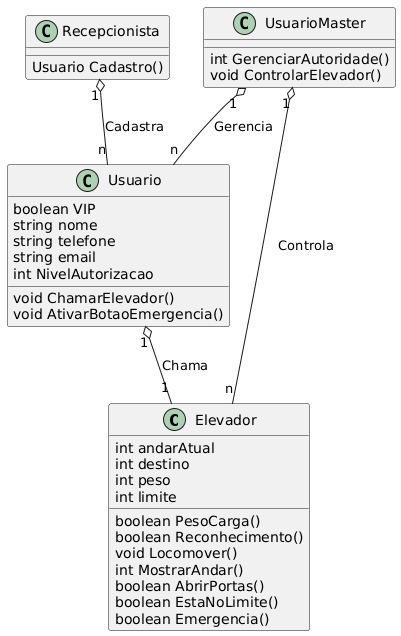

The diagram above was rendered by PlantUML. Its source (embedded in the PNG):
@startuml
class Elevador {
    int andarAtual
    int destino
    int peso
    int limite
    boolean PesoCarga()
    boolean Reconhecimento()
    void Locomover()
    int MostrarAndar()
    boolean AbrirPortas()
    boolean EstaNoLimite()
    boolean Emergencia()
}

class Recepcionista{
    Usuario Cadastro()
}

class Usuario{
    boolean VIP
    string nome
    string telefone
    string email
    int NivelAutorizacao
    void ChamarElevador()
    void AtivarBotaoEmergencia()
}

class UsuarioMaster{
    int GerenciarAutoridade()
    void ControlarElevador()
}

UsuarioMaster "1"o--"n" Usuario :Gerencia 
Recepcionista "1"o--"n" Usuario: Cadastra
Usuario "1"o--"1" Elevador: Chama
UsuarioMaster "1"o--"n" Elevador: Controla
@enduml